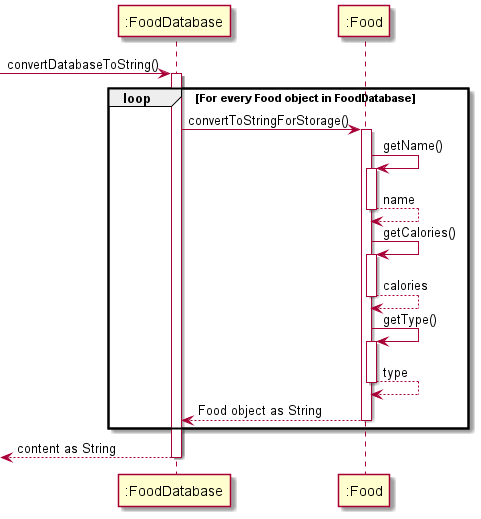

The diagram above was rendered by PlantUML. Its source (embedded in the PNG):
@startuml
'https://plantuml.com/sequence-diagram

-> ":FoodDatabase": convertDatabaseToString()
activate ":FoodDatabase"

loop For every Food object in FoodDatabase

    ":FoodDatabase" -> ":Food": convertToStringForStorage()
    activate ":Food"
    ":Food" -> ":Food": getName()
    activate ":Food"
    return name
    ":Food" -> ":Food": getCalories()
    activate ":Food"
    return calories
    ":Food" -> ":Food": getType()
    activate ":Food"
    return type
    return Food object as String
end

return content as String
@enduml